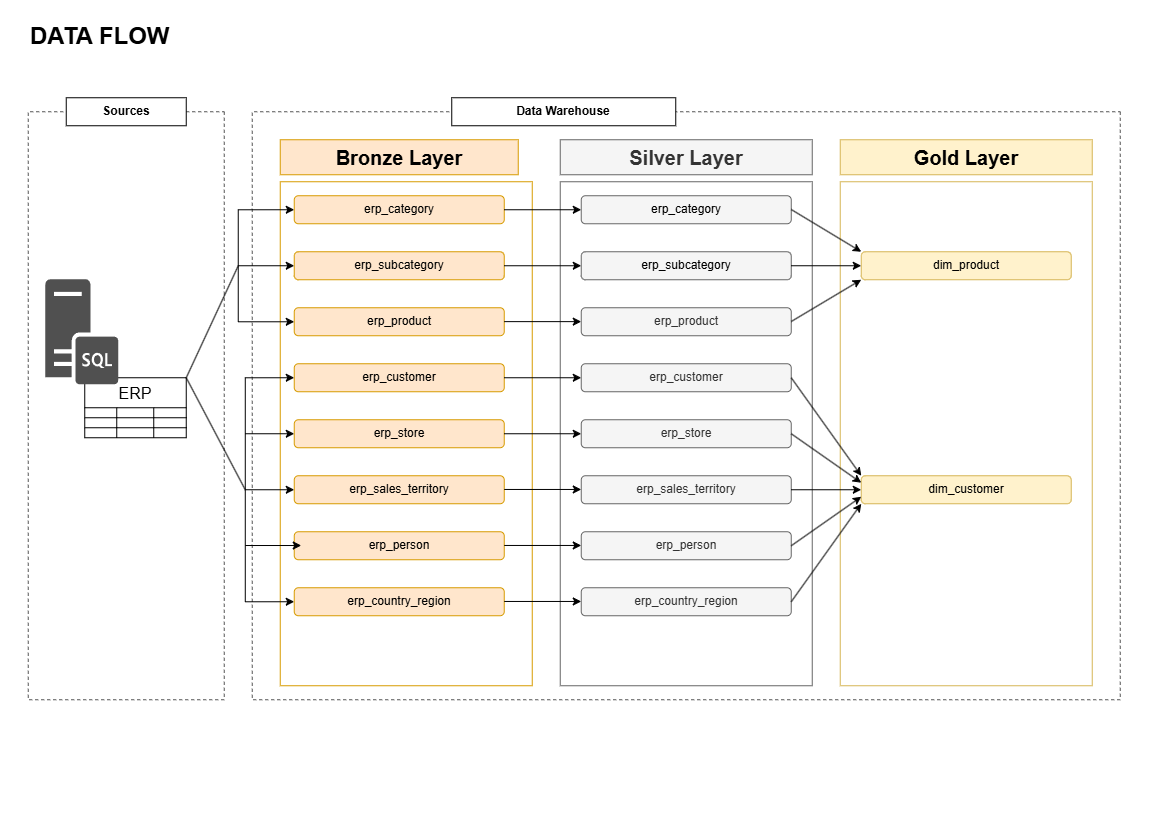

The diagram above was exported from draw.io. Its source (the exported page's mxGraphModel, read from the mxfile embedded in the PNG):
<mxGraphModel dx="1174" dy="687" grid="1" gridSize="7" guides="1" tooltips="1" connect="1" arrows="1" fold="1" page="1" pageScale="1" pageWidth="1169" pageHeight="827" math="0" shadow="0">
  <root>
    <mxCell id="0" />
    <mxCell id="1" parent="0" />
    <mxCell id="yQhgzsXCsGWV3XtRHoFx-1" parent="1" style="rounded=0;whiteSpace=wrap;html=1;rotation=90;dashed=1;strokeColor=light-dark(#545454, #ededed);fillColor=none;" value="" vertex="1">
      <mxGeometry height="196" width="588" x="-168" y="308" as="geometry" />
    </mxCell>
    <mxCell id="yQhgzsXCsGWV3XtRHoFx-2" parent="1" style="rounded=0;whiteSpace=wrap;html=1;rotation=90;dashed=1;strokeColor=light-dark(#545454, #ededed);fillColor=none;" value="" vertex="1">
      <mxGeometry height="868" width="588" x="392" y="-28" as="geometry" />
    </mxCell>
    <mxCell id="yQhgzsXCsGWV3XtRHoFx-5" parent="1" style="rounded=0;whiteSpace=wrap;html=1;fillColor=default;strokeColor=default;" value="&lt;b&gt;Sources&lt;/b&gt;" vertex="1">
      <mxGeometry height="28" width="120" x="66" y="98" as="geometry" />
    </mxCell>
    <mxCell id="yQhgzsXCsGWV3XtRHoFx-6" parent="1" style="rounded=0;whiteSpace=wrap;html=1;fillColor=default;strokeColor=default;" value="&lt;b&gt;Data Warehouse&lt;/b&gt;" vertex="1">
      <mxGeometry height="28" width="224" x="451.5" y="98" as="geometry" />
    </mxCell>
    <mxCell id="yQhgzsXCsGWV3XtRHoFx-8" parent="1" style="rounded=0;whiteSpace=wrap;html=1;align=left;fillColor=none;strokeColor=none;" value="&lt;font style=&quot;font-size: 24px;&quot;&gt;&lt;b&gt;DATA FLOW&lt;/b&gt;&lt;/font&gt;" vertex="1">
      <mxGeometry height="60" width="315" x="28" y="7" as="geometry" />
    </mxCell>
    <mxCell id="yQhgzsXCsGWV3XtRHoFx-9" parent="1" style="rounded=0;whiteSpace=wrap;html=1;fillColor=#ffe6cc;strokeColor=#d79b00;" value="&lt;font style=&quot;font-size: 20px;&quot;&gt;&lt;b&gt;Bronze Layer&lt;/b&gt;&lt;/font&gt;" vertex="1">
      <mxGeometry height="35" width="238" x="280" y="140" as="geometry" />
    </mxCell>
    <mxCell id="yQhgzsXCsGWV3XtRHoFx-10" parent="1" style="rounded=0;whiteSpace=wrap;html=1;fillColor=none;strokeColor=#d79b00;" value="" vertex="1">
      <mxGeometry height="504" width="252" x="280" y="182" as="geometry" />
    </mxCell>
    <mxCell id="yQhgzsXCsGWV3XtRHoFx-11" parent="1" style="rounded=0;whiteSpace=wrap;html=1;fillColor=#f5f5f5;strokeColor=#666666;fontColor=#333333;" value="&lt;font style=&quot;font-size: 20px;&quot;&gt;&lt;b&gt;Silver Layer&lt;/b&gt;&lt;/font&gt;" vertex="1">
      <mxGeometry height="35" width="252" x="560" y="140" as="geometry" />
    </mxCell>
    <mxCell id="yQhgzsXCsGWV3XtRHoFx-12" parent="1" style="rounded=0;whiteSpace=wrap;html=1;fillColor=none;strokeColor=#666666;fontColor=#333333;" value="" vertex="1">
      <mxGeometry height="504" width="252" x="560" y="182" as="geometry" />
    </mxCell>
    <mxCell id="yQhgzsXCsGWV3XtRHoFx-13" parent="1" style="rounded=0;whiteSpace=wrap;html=1;fillColor=#fff2cc;strokeColor=#d6b656;" value="&lt;font style=&quot;font-size: 20px;&quot;&gt;&lt;b&gt;Gold Layer&lt;/b&gt;&lt;/font&gt;" vertex="1">
      <mxGeometry height="35" width="252" x="840" y="140" as="geometry" />
    </mxCell>
    <mxCell id="yQhgzsXCsGWV3XtRHoFx-14" parent="1" style="rounded=0;whiteSpace=wrap;html=1;fillColor=none;strokeColor=#d6b656;" value="" vertex="1">
      <mxGeometry height="504" width="252" x="840" y="182" as="geometry" />
    </mxCell>
    <mxCell id="yQhgzsXCsGWV3XtRHoFx-15" parent="1" style="shape=table;startSize=30;container=1;collapsible=0;childLayout=tableLayout;strokeColor=default;fontSize=16;" value="ERP" vertex="1">
      <mxGeometry height="60" width="101.5" x="84.5" y="378" as="geometry" />
    </mxCell>
    <mxCell id="yQhgzsXCsGWV3XtRHoFx-16" parent="yQhgzsXCsGWV3XtRHoFx-15" style="shape=tableRow;horizontal=0;startSize=0;swimlaneHead=0;swimlaneBody=0;strokeColor=inherit;top=0;left=0;bottom=0;right=0;collapsible=0;dropTarget=0;fillColor=none;points=[[0,0.5],[1,0.5]];portConstraint=eastwest;fontSize=16;" value="" vertex="1">
      <mxGeometry height="10" width="101.5" y="30" as="geometry" />
    </mxCell>
    <mxCell id="yQhgzsXCsGWV3XtRHoFx-17" parent="yQhgzsXCsGWV3XtRHoFx-16" style="shape=partialRectangle;html=1;whiteSpace=wrap;connectable=0;strokeColor=inherit;overflow=hidden;fillColor=none;top=0;left=0;bottom=0;right=0;pointerEvents=1;fontSize=16;" value="" vertex="1">
      <mxGeometry height="10" width="32" as="geometry">
        <mxRectangle height="10" width="32" as="alternateBounds" />
      </mxGeometry>
    </mxCell>
    <mxCell id="yQhgzsXCsGWV3XtRHoFx-18" parent="yQhgzsXCsGWV3XtRHoFx-16" style="shape=partialRectangle;html=1;whiteSpace=wrap;connectable=0;strokeColor=inherit;overflow=hidden;fillColor=none;top=0;left=0;bottom=0;right=0;pointerEvents=1;fontSize=16;" value="" vertex="1">
      <mxGeometry height="10" width="37" x="32" as="geometry">
        <mxRectangle height="10" width="37" as="alternateBounds" />
      </mxGeometry>
    </mxCell>
    <mxCell id="yQhgzsXCsGWV3XtRHoFx-19" parent="yQhgzsXCsGWV3XtRHoFx-16" style="shape=partialRectangle;html=1;whiteSpace=wrap;connectable=0;strokeColor=inherit;overflow=hidden;fillColor=none;top=0;left=0;bottom=0;right=0;pointerEvents=1;fontSize=16;" value="" vertex="1">
      <mxGeometry height="10" width="33" x="69" as="geometry">
        <mxRectangle height="10" width="33" as="alternateBounds" />
      </mxGeometry>
    </mxCell>
    <mxCell id="yQhgzsXCsGWV3XtRHoFx-20" parent="yQhgzsXCsGWV3XtRHoFx-15" style="shape=tableRow;horizontal=0;startSize=0;swimlaneHead=0;swimlaneBody=0;strokeColor=inherit;top=0;left=0;bottom=0;right=0;collapsible=0;dropTarget=0;fillColor=none;points=[[0,0.5],[1,0.5]];portConstraint=eastwest;fontSize=16;" value="" vertex="1">
      <mxGeometry height="10" width="101.5" y="40" as="geometry" />
    </mxCell>
    <mxCell id="yQhgzsXCsGWV3XtRHoFx-21" parent="yQhgzsXCsGWV3XtRHoFx-20" style="shape=partialRectangle;html=1;whiteSpace=wrap;connectable=0;strokeColor=inherit;overflow=hidden;fillColor=none;top=0;left=0;bottom=0;right=0;pointerEvents=1;fontSize=16;" value="" vertex="1">
      <mxGeometry height="10" width="32" as="geometry">
        <mxRectangle height="10" width="32" as="alternateBounds" />
      </mxGeometry>
    </mxCell>
    <mxCell id="yQhgzsXCsGWV3XtRHoFx-22" parent="yQhgzsXCsGWV3XtRHoFx-20" style="shape=partialRectangle;html=1;whiteSpace=wrap;connectable=0;strokeColor=inherit;overflow=hidden;fillColor=none;top=0;left=0;bottom=0;right=0;pointerEvents=1;fontSize=16;" value="" vertex="1">
      <mxGeometry height="10" width="37" x="32" as="geometry">
        <mxRectangle height="10" width="37" as="alternateBounds" />
      </mxGeometry>
    </mxCell>
    <mxCell id="yQhgzsXCsGWV3XtRHoFx-23" parent="yQhgzsXCsGWV3XtRHoFx-20" style="shape=partialRectangle;html=1;whiteSpace=wrap;connectable=0;strokeColor=inherit;overflow=hidden;fillColor=none;top=0;left=0;bottom=0;right=0;pointerEvents=1;fontSize=16;" value="" vertex="1">
      <mxGeometry height="10" width="33" x="69" as="geometry">
        <mxRectangle height="10" width="33" as="alternateBounds" />
      </mxGeometry>
    </mxCell>
    <mxCell id="yQhgzsXCsGWV3XtRHoFx-24" parent="yQhgzsXCsGWV3XtRHoFx-15" style="shape=tableRow;horizontal=0;startSize=0;swimlaneHead=0;swimlaneBody=0;strokeColor=inherit;top=0;left=0;bottom=0;right=0;collapsible=0;dropTarget=0;fillColor=none;points=[[0,0.5],[1,0.5]];portConstraint=eastwest;fontSize=16;" value="" vertex="1">
      <mxGeometry height="10" width="101.5" y="50" as="geometry" />
    </mxCell>
    <mxCell id="yQhgzsXCsGWV3XtRHoFx-25" parent="yQhgzsXCsGWV3XtRHoFx-24" style="shape=partialRectangle;html=1;whiteSpace=wrap;connectable=0;strokeColor=inherit;overflow=hidden;fillColor=none;top=0;left=0;bottom=0;right=0;pointerEvents=1;fontSize=16;" value="" vertex="1">
      <mxGeometry height="10" width="32" as="geometry">
        <mxRectangle height="10" width="32" as="alternateBounds" />
      </mxGeometry>
    </mxCell>
    <mxCell id="yQhgzsXCsGWV3XtRHoFx-26" parent="yQhgzsXCsGWV3XtRHoFx-24" style="shape=partialRectangle;html=1;whiteSpace=wrap;connectable=0;strokeColor=inherit;overflow=hidden;fillColor=none;top=0;left=0;bottom=0;right=0;pointerEvents=1;fontSize=16;" value="" vertex="1">
      <mxGeometry height="10" width="37" x="32" as="geometry">
        <mxRectangle height="10" width="37" as="alternateBounds" />
      </mxGeometry>
    </mxCell>
    <mxCell id="yQhgzsXCsGWV3XtRHoFx-27" parent="yQhgzsXCsGWV3XtRHoFx-24" style="shape=partialRectangle;html=1;whiteSpace=wrap;connectable=0;strokeColor=inherit;overflow=hidden;fillColor=none;top=0;left=0;bottom=0;right=0;pointerEvents=1;fontSize=16;" value="" vertex="1">
      <mxGeometry height="10" width="33" x="69" as="geometry">
        <mxRectangle height="10" width="33" as="alternateBounds" />
      </mxGeometry>
    </mxCell>
    <mxCell id="yQhgzsXCsGWV3XtRHoFx-28" parent="1" style="sketch=0;pointerEvents=1;shadow=0;dashed=0;html=1;strokeColor=none;fillColor=#505050;labelPosition=center;verticalLabelPosition=bottom;verticalAlign=top;outlineConnect=0;align=center;shape=mxgraph.office.servers.sql_server;" value="" vertex="1">
      <mxGeometry height="105" width="73" x="45.5" y="280" as="geometry" />
    </mxCell>
    <mxCell id="xKf2JSWXgOdRMkiDLt6c-1" parent="1" style="rounded=1;whiteSpace=wrap;html=1;fillColor=#ffe6cc;strokeColor=#d79b00;" value="erp_category" vertex="1">
      <mxGeometry height="28" width="210" x="294" y="196" as="geometry" />
    </mxCell>
    <mxCell id="xKf2JSWXgOdRMkiDLt6c-2" parent="1" style="rounded=1;whiteSpace=wrap;html=1;fillColor=#ffe6cc;strokeColor=#d79b00;" value="erp_subcategory" vertex="1">
      <mxGeometry height="28" width="210" x="294" y="252" as="geometry" />
    </mxCell>
    <mxCell id="xKf2JSWXgOdRMkiDLt6c-3" parent="1" style="rounded=1;whiteSpace=wrap;html=1;fillColor=#ffe6cc;strokeColor=#d79b00;" value="erp_product" vertex="1">
      <mxGeometry height="28" width="210" x="294" y="308" as="geometry" />
    </mxCell>
    <mxCell id="xKf2JSWXgOdRMkiDLt6c-4" parent="1" style="rounded=1;whiteSpace=wrap;html=1;fillColor=#f5f5f5;strokeColor=#666666;fontColor=#333333;" value="&lt;span style=&quot;color: rgb(0, 0, 0);&quot;&gt;erp_category&lt;/span&gt;" vertex="1">
      <mxGeometry height="28" width="210" x="581" y="196" as="geometry" />
    </mxCell>
    <mxCell id="xKf2JSWXgOdRMkiDLt6c-5" parent="1" style="rounded=1;whiteSpace=wrap;html=1;fillColor=#f5f5f5;strokeColor=#666666;fontColor=#333333;" value="&lt;span style=&quot;color: rgb(0, 0, 0);&quot;&gt;erp_subcategory&lt;/span&gt;" vertex="1">
      <mxGeometry height="28" width="210" x="581" y="252" as="geometry" />
    </mxCell>
    <mxCell id="xKf2JSWXgOdRMkiDLt6c-6" parent="1" style="rounded=1;whiteSpace=wrap;html=1;fillColor=#f5f5f5;strokeColor=#666666;fontColor=#333333;" value="erp_product" vertex="1">
      <mxGeometry height="28" width="210" x="581" y="308" as="geometry" />
    </mxCell>
    <mxCell id="xKf2JSWXgOdRMkiDLt6c-7" parent="1" style="rounded=1;whiteSpace=wrap;html=1;fillColor=#fff2cc;strokeColor=#d6b656;" value="dim_product" vertex="1">
      <mxGeometry height="28" width="210" x="861" y="252" as="geometry" />
    </mxCell>
    <mxCell id="xKf2JSWXgOdRMkiDLt6c-9" edge="1" parent="1" style="endArrow=classic;html=1;rounded=0;entryX=0;entryY=0.5;entryDx=0;entryDy=0;" target="xKf2JSWXgOdRMkiDLt6c-2" value="">
      <mxGeometry height="50" relative="1" width="50" as="geometry">
        <mxPoint x="238" y="266" as="sourcePoint" />
        <mxPoint x="197" y="216.5" as="targetPoint" />
      </mxGeometry>
    </mxCell>
    <mxCell id="xKf2JSWXgOdRMkiDLt6c-10" edge="1" parent="1" source="xKf2JSWXgOdRMkiDLt6c-3" style="endArrow=classic;html=1;rounded=0;entryX=0;entryY=0.5;entryDx=0;entryDy=0;edgeStyle=orthogonalEdgeStyle;startArrow=classic;startFill=1;" target="xKf2JSWXgOdRMkiDLt6c-1" value="">
      <mxGeometry height="50" relative="1" width="50" as="geometry">
        <Array as="points">
          <mxPoint x="238.01" y="322.01" />
          <mxPoint x="238.01" y="210.01" />
        </Array>
        <mxPoint x="266" y="322.01" as="sourcePoint" />
        <mxPoint x="230" y="203" as="targetPoint" />
      </mxGeometry>
    </mxCell>
    <mxCell id="xKf2JSWXgOdRMkiDLt6c-13" edge="1" parent="1" source="xKf2JSWXgOdRMkiDLt6c-1" style="endArrow=classic;html=1;rounded=0;entryX=0;entryY=0.5;entryDx=0;entryDy=0;exitX=1;exitY=0.5;exitDx=0;exitDy=0;" target="xKf2JSWXgOdRMkiDLt6c-4" value="">
      <mxGeometry height="50" relative="1" width="50" as="geometry">
        <mxPoint x="504" y="211" as="sourcePoint" />
        <mxPoint x="554" y="161" as="targetPoint" />
      </mxGeometry>
    </mxCell>
    <mxCell id="xKf2JSWXgOdRMkiDLt6c-14" edge="1" parent="1" style="endArrow=classic;html=1;rounded=0;entryX=0;entryY=0.5;entryDx=0;entryDy=0;exitX=1;exitY=0.5;exitDx=0;exitDy=0;" value="">
      <mxGeometry height="50" relative="1" width="50" as="geometry">
        <mxPoint x="504" y="266" as="sourcePoint" />
        <mxPoint x="581" y="266" as="targetPoint" />
      </mxGeometry>
    </mxCell>
    <mxCell id="xKf2JSWXgOdRMkiDLt6c-15" edge="1" parent="1" style="endArrow=classic;html=1;rounded=0;entryX=0;entryY=0.5;entryDx=0;entryDy=0;exitX=1;exitY=0.5;exitDx=0;exitDy=0;" value="">
      <mxGeometry height="50" relative="1" width="50" as="geometry">
        <mxPoint x="504" y="321.88" as="sourcePoint" />
        <mxPoint x="581" y="321.88" as="targetPoint" />
      </mxGeometry>
    </mxCell>
    <mxCell id="xKf2JSWXgOdRMkiDLt6c-16" edge="1" parent="1" source="xKf2JSWXgOdRMkiDLt6c-5" style="endArrow=classic;html=1;rounded=0;entryX=0;entryY=0.5;entryDx=0;entryDy=0;exitX=1;exitY=0.5;exitDx=0;exitDy=0;" value="">
      <mxGeometry height="50" relative="1" width="50" as="geometry">
        <mxPoint x="784" y="266" as="sourcePoint" />
        <mxPoint x="861" y="266" as="targetPoint" />
      </mxGeometry>
    </mxCell>
    <mxCell id="xKf2JSWXgOdRMkiDLt6c-17" edge="1" parent="1" style="endArrow=classic;html=1;rounded=0;entryX=0;entryY=1;entryDx=0;entryDy=0;exitX=1;exitY=0.5;exitDx=0;exitDy=0;" target="xKf2JSWXgOdRMkiDLt6c-7" value="">
      <mxGeometry height="50" relative="1" width="50" as="geometry">
        <mxPoint x="791" y="321.76" as="sourcePoint" />
        <mxPoint x="861" y="321.76" as="targetPoint" />
      </mxGeometry>
    </mxCell>
    <mxCell id="xKf2JSWXgOdRMkiDLt6c-18" edge="1" parent="1" style="endArrow=classic;html=1;rounded=0;entryX=0;entryY=0;entryDx=0;entryDy=0;exitX=1;exitY=0.5;exitDx=0;exitDy=0;" target="xKf2JSWXgOdRMkiDLt6c-7" value="">
      <mxGeometry height="50" relative="1" width="50" as="geometry">
        <mxPoint x="791" y="209.76" as="sourcePoint" />
        <mxPoint x="861" y="209.76" as="targetPoint" />
      </mxGeometry>
    </mxCell>
    <mxCell id="etMUgTXQ7SCmrD_FREsi-1" parent="1" style="rounded=1;whiteSpace=wrap;html=1;fillColor=#ffe6cc;strokeColor=#d79b00;" value="erp_customer" vertex="1">
      <mxGeometry height="28" width="210" x="294" y="364" as="geometry" />
    </mxCell>
    <mxCell id="etMUgTXQ7SCmrD_FREsi-2" parent="1" style="rounded=1;whiteSpace=wrap;html=1;fillColor=#ffe6cc;strokeColor=#d79b00;" value="erp_store" vertex="1">
      <mxGeometry height="28" width="210" x="294" y="420" as="geometry" />
    </mxCell>
    <mxCell id="etMUgTXQ7SCmrD_FREsi-3" parent="1" style="rounded=1;whiteSpace=wrap;html=1;fillColor=#ffe6cc;strokeColor=#d79b00;" value="erp_sales_territory" vertex="1">
      <mxGeometry height="28" width="210" x="294" y="476" as="geometry" />
    </mxCell>
    <mxCell id="etMUgTXQ7SCmrD_FREsi-4" edge="1" parent="1" style="endArrow=classic;html=1;rounded=0;entryX=0;entryY=0.5;entryDx=0;entryDy=0;" target="etMUgTXQ7SCmrD_FREsi-2" value="">
      <mxGeometry height="50" relative="1" width="50" as="geometry">
        <mxPoint x="245" y="434" as="sourcePoint" />
        <mxPoint x="204" y="384.5" as="targetPoint" />
      </mxGeometry>
    </mxCell>
    <mxCell id="etMUgTXQ7SCmrD_FREsi-5" edge="1" parent="1" source="etMUgTXQ7SCmrD_FREsi-7" style="endArrow=classic;html=1;rounded=0;entryX=0;entryY=0.5;entryDx=0;entryDy=0;edgeStyle=orthogonalEdgeStyle;startArrow=classic;startFill=1;exitX=0;exitY=0.5;exitDx=0;exitDy=0;" target="etMUgTXQ7SCmrD_FREsi-1" value="">
      <mxGeometry height="50" relative="1" width="50" as="geometry">
        <Array as="points">
          <mxPoint x="245.03" y="602.03" />
          <mxPoint x="245.03" y="378.03" />
        </Array>
        <mxPoint x="273" y="490.01" as="sourcePoint" />
        <mxPoint x="237" y="371" as="targetPoint" />
      </mxGeometry>
    </mxCell>
    <mxCell id="etMUgTXQ7SCmrD_FREsi-6" parent="1" style="rounded=1;whiteSpace=wrap;html=1;fillColor=#ffe6cc;strokeColor=#d79b00;" value="erp_person" vertex="1">
      <mxGeometry height="28" width="210" x="294" y="532" as="geometry" />
    </mxCell>
    <mxCell id="etMUgTXQ7SCmrD_FREsi-7" parent="1" style="rounded=1;whiteSpace=wrap;html=1;fillColor=#ffe6cc;strokeColor=#d79b00;" value="erp_country_region" vertex="1">
      <mxGeometry height="28" width="210" x="294" y="588" as="geometry" />
    </mxCell>
    <mxCell id="etMUgTXQ7SCmrD_FREsi-10" edge="1" parent="1" style="endArrow=classic;html=1;rounded=0;" target="etMUgTXQ7SCmrD_FREsi-3" value="">
      <mxGeometry height="50" relative="1" width="50" as="geometry">
        <mxPoint x="245" y="490" as="sourcePoint" />
        <mxPoint x="631" y="406" as="targetPoint" />
      </mxGeometry>
    </mxCell>
    <mxCell id="etMUgTXQ7SCmrD_FREsi-11" edge="1" parent="1" style="endArrow=classic;html=1;rounded=0;" value="">
      <mxGeometry height="50" relative="1" width="50" as="geometry">
        <mxPoint x="245" y="545.76" as="sourcePoint" />
        <mxPoint x="301" y="545.76" as="targetPoint" />
      </mxGeometry>
    </mxCell>
    <mxCell id="etMUgTXQ7SCmrD_FREsi-12" edge="1" parent="1" source="yQhgzsXCsGWV3XtRHoFx-15" style="endArrow=none;html=1;rounded=0;exitX=1;exitY=0;exitDx=0;exitDy=0;" value="">
      <mxGeometry height="50" relative="1" width="50" as="geometry">
        <mxPoint x="126" y="449" as="sourcePoint" />
        <mxPoint x="245" y="490" as="targetPoint" />
      </mxGeometry>
    </mxCell>
    <mxCell id="etMUgTXQ7SCmrD_FREsi-13" edge="1" parent="1" source="yQhgzsXCsGWV3XtRHoFx-15" style="endArrow=none;html=1;rounded=0;exitX=1;exitY=0;exitDx=0;exitDy=0;" value="">
      <mxGeometry height="50" relative="1" width="50" as="geometry">
        <mxPoint x="161" y="315" as="sourcePoint" />
        <mxPoint x="238" y="266" as="targetPoint" />
      </mxGeometry>
    </mxCell>
    <mxCell id="etMUgTXQ7SCmrD_FREsi-14" parent="1" style="rounded=1;whiteSpace=wrap;html=1;fillColor=#f5f5f5;strokeColor=#666666;fontColor=#333333;" value="erp_customer" vertex="1">
      <mxGeometry height="28" width="210" x="581" y="364" as="geometry" />
    </mxCell>
    <mxCell id="etMUgTXQ7SCmrD_FREsi-15" parent="1" style="rounded=1;whiteSpace=wrap;html=1;fillColor=#f5f5f5;strokeColor=#666666;fontColor=#333333;" value="erp_store" vertex="1">
      <mxGeometry height="28" width="210" x="581" y="420" as="geometry" />
    </mxCell>
    <mxCell id="etMUgTXQ7SCmrD_FREsi-16" parent="1" style="rounded=1;whiteSpace=wrap;html=1;fillColor=#f5f5f5;strokeColor=#666666;fontColor=#333333;" value="erp_sales_territory" vertex="1">
      <mxGeometry height="28" width="210" x="581" y="476" as="geometry" />
    </mxCell>
    <mxCell id="etMUgTXQ7SCmrD_FREsi-17" parent="1" style="rounded=1;whiteSpace=wrap;html=1;fillColor=#f5f5f5;strokeColor=#666666;fontColor=#333333;" value="erp_person" vertex="1">
      <mxGeometry height="28" width="210" x="581" y="532" as="geometry" />
    </mxCell>
    <mxCell id="etMUgTXQ7SCmrD_FREsi-18" parent="1" style="rounded=1;whiteSpace=wrap;html=1;fillColor=#f5f5f5;strokeColor=#666666;fontColor=#333333;" value="erp_country_region" vertex="1">
      <mxGeometry height="28" width="210" x="581" y="588" as="geometry" />
    </mxCell>
    <mxCell id="etMUgTXQ7SCmrD_FREsi-19" edge="1" parent="1" style="endArrow=classic;html=1;rounded=0;entryX=0;entryY=0.5;entryDx=0;entryDy=0;exitX=1;exitY=0.5;exitDx=0;exitDy=0;" value="">
      <mxGeometry height="50" relative="1" width="50" as="geometry">
        <mxPoint x="504" y="378" as="sourcePoint" />
        <mxPoint x="581" y="378" as="targetPoint" />
      </mxGeometry>
    </mxCell>
    <mxCell id="etMUgTXQ7SCmrD_FREsi-20" edge="1" parent="1" style="endArrow=classic;html=1;rounded=0;entryX=0;entryY=0.5;entryDx=0;entryDy=0;exitX=1;exitY=0.5;exitDx=0;exitDy=0;" value="">
      <mxGeometry height="50" relative="1" width="50" as="geometry">
        <mxPoint x="504" y="434" as="sourcePoint" />
        <mxPoint x="581" y="434" as="targetPoint" />
      </mxGeometry>
    </mxCell>
    <mxCell id="etMUgTXQ7SCmrD_FREsi-21" edge="1" parent="1" style="endArrow=classic;html=1;rounded=0;entryX=0;entryY=0.5;entryDx=0;entryDy=0;exitX=1;exitY=0.5;exitDx=0;exitDy=0;" value="">
      <mxGeometry height="50" relative="1" width="50" as="geometry">
        <mxPoint x="504" y="489.71" as="sourcePoint" />
        <mxPoint x="581" y="489.71" as="targetPoint" />
      </mxGeometry>
    </mxCell>
    <mxCell id="etMUgTXQ7SCmrD_FREsi-22" edge="1" parent="1" style="endArrow=classic;html=1;rounded=0;entryX=0;entryY=0.5;entryDx=0;entryDy=0;exitX=1;exitY=0.5;exitDx=0;exitDy=0;" value="">
      <mxGeometry height="50" relative="1" width="50" as="geometry">
        <mxPoint x="504" y="545.71" as="sourcePoint" />
        <mxPoint x="581" y="545.71" as="targetPoint" />
      </mxGeometry>
    </mxCell>
    <mxCell id="etMUgTXQ7SCmrD_FREsi-23" edge="1" parent="1" style="endArrow=classic;html=1;rounded=0;entryX=0;entryY=0.5;entryDx=0;entryDy=0;exitX=1;exitY=0.5;exitDx=0;exitDy=0;" value="">
      <mxGeometry height="50" relative="1" width="50" as="geometry">
        <mxPoint x="504" y="601.71" as="sourcePoint" />
        <mxPoint x="581" y="601.71" as="targetPoint" />
      </mxGeometry>
    </mxCell>
    <mxCell id="etMUgTXQ7SCmrD_FREsi-24" parent="1" style="rounded=1;whiteSpace=wrap;html=1;fillColor=#fff2cc;strokeColor=#d6b656;" value="dim_customer" vertex="1">
      <mxGeometry height="28" width="210" x="861" y="476" as="geometry" />
    </mxCell>
    <mxCell id="etMUgTXQ7SCmrD_FREsi-25" edge="1" parent="1" source="etMUgTXQ7SCmrD_FREsi-14" style="endArrow=classic;html=1;rounded=0;entryX=0;entryY=0;entryDx=0;entryDy=0;exitX=1;exitY=0.5;exitDx=0;exitDy=0;" target="etMUgTXQ7SCmrD_FREsi-24" value="">
      <mxGeometry height="50" relative="1" width="50" as="geometry">
        <mxPoint x="798" y="379.88" as="sourcePoint" />
        <mxPoint x="868" y="436.12" as="targetPoint" />
      </mxGeometry>
    </mxCell>
    <mxCell id="etMUgTXQ7SCmrD_FREsi-26" edge="1" parent="1" source="etMUgTXQ7SCmrD_FREsi-15" style="endArrow=classic;html=1;rounded=0;entryX=0;entryY=0.25;entryDx=0;entryDy=0;exitX=1;exitY=0.5;exitDx=0;exitDy=0;" target="etMUgTXQ7SCmrD_FREsi-24" value="">
      <mxGeometry height="50" relative="1" width="50" as="geometry">
        <mxPoint x="833" y="483" as="sourcePoint" />
        <mxPoint x="903" y="581" as="targetPoint" />
      </mxGeometry>
    </mxCell>
    <mxCell id="etMUgTXQ7SCmrD_FREsi-27" edge="1" parent="1" source="etMUgTXQ7SCmrD_FREsi-16" style="endArrow=classic;html=1;rounded=0;entryX=0;entryY=0.5;entryDx=0;entryDy=0;exitX=1;exitY=0.5;exitDx=0;exitDy=0;" target="etMUgTXQ7SCmrD_FREsi-24" value="">
      <mxGeometry height="50" relative="1" width="50" as="geometry">
        <mxPoint x="826" y="476" as="sourcePoint" />
        <mxPoint x="896" y="525" as="targetPoint" />
      </mxGeometry>
    </mxCell>
    <mxCell id="etMUgTXQ7SCmrD_FREsi-28" edge="1" parent="1" source="etMUgTXQ7SCmrD_FREsi-17" style="endArrow=classic;html=1;rounded=0;entryX=0;entryY=0.75;entryDx=0;entryDy=0;exitX=1;exitY=0.5;exitDx=0;exitDy=0;" target="etMUgTXQ7SCmrD_FREsi-24" value="">
      <mxGeometry height="50" relative="1" width="50" as="geometry">
        <mxPoint x="805" y="545.71" as="sourcePoint" />
        <mxPoint x="875" y="545.71" as="targetPoint" />
      </mxGeometry>
    </mxCell>
    <mxCell id="etMUgTXQ7SCmrD_FREsi-29" edge="1" parent="1" source="etMUgTXQ7SCmrD_FREsi-18" style="endArrow=classic;html=1;rounded=0;entryX=0;entryY=1;entryDx=0;entryDy=0;exitX=1;exitY=0.5;exitDx=0;exitDy=0;" target="etMUgTXQ7SCmrD_FREsi-24" value="">
      <mxGeometry height="50" relative="1" width="50" as="geometry">
        <mxPoint x="826" y="567" as="sourcePoint" />
        <mxPoint x="896" y="511" as="targetPoint" />
      </mxGeometry>
    </mxCell>
  </root>
</mxGraphModel>